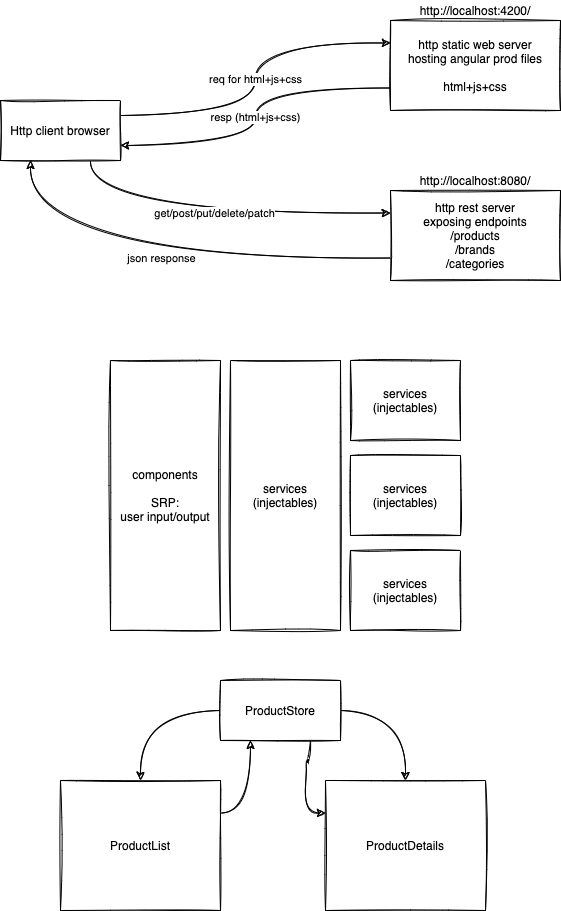

The diagram above was exported from draw.io. Its source (the exported page's mxGraphModel, read from the mxfile embedded in the PNG):
<mxGraphModel dx="883" dy="599" grid="1" gridSize="10" guides="1" tooltips="1" connect="1" arrows="1" fold="1" page="1" pageScale="1" pageWidth="827" pageHeight="1169" math="0" shadow="0">
  <root>
    <mxCell id="0" />
    <mxCell id="1" parent="0" />
    <mxCell id="8" value="resp (html+js+css)" style="edgeStyle=orthogonalEdgeStyle;rounded=0;orthogonalLoop=1;jettySize=auto;html=1;exitX=0;exitY=0.75;exitDx=0;exitDy=0;entryX=1;entryY=0.75;entryDx=0;entryDy=0;sketch=1;curved=1;" parent="1" source="2" target="6" edge="1">
      <mxGeometry relative="1" as="geometry" />
    </mxCell>
    <mxCell id="2" value="http static web server&lt;br&gt;hosting angular prod files&lt;br&gt;&lt;br&gt;html+js+css" style="rounded=0;whiteSpace=wrap;html=1;sketch=1;" parent="1" vertex="1">
      <mxGeometry x="490" y="80" width="170" height="90" as="geometry" />
    </mxCell>
    <mxCell id="10" value="json response" style="edgeStyle=orthogonalEdgeStyle;rounded=0;orthogonalLoop=1;jettySize=auto;html=1;exitX=0;exitY=0.75;exitDx=0;exitDy=0;entryX=0.25;entryY=1;entryDx=0;entryDy=0;sketch=1;curved=1;" parent="1" source="3" target="6" edge="1">
      <mxGeometry relative="1" as="geometry" />
    </mxCell>
    <mxCell id="3" value="http rest server&lt;br&gt;exposing endpoints&lt;br&gt;/products&lt;br&gt;/brands&lt;br&gt;/categories" style="rounded=0;whiteSpace=wrap;html=1;sketch=1;" parent="1" vertex="1">
      <mxGeometry x="490" y="250" width="170" height="90" as="geometry" />
    </mxCell>
    <mxCell id="4" value="http://localhost:4200/" style="text;html=1;strokeColor=none;fillColor=none;align=center;verticalAlign=middle;whiteSpace=wrap;rounded=0;sketch=1;" parent="1" vertex="1">
      <mxGeometry x="490" y="60" width="170" height="20" as="geometry" />
    </mxCell>
    <mxCell id="5" value="http://localhost:8080/" style="text;html=1;strokeColor=none;fillColor=none;align=center;verticalAlign=middle;whiteSpace=wrap;rounded=0;sketch=1;" parent="1" vertex="1">
      <mxGeometry x="490" y="230" width="170" height="20" as="geometry" />
    </mxCell>
    <mxCell id="7" value="req for html+js+css" style="edgeStyle=orthogonalEdgeStyle;rounded=0;orthogonalLoop=1;jettySize=auto;html=1;exitX=1;exitY=0.25;exitDx=0;exitDy=0;entryX=0;entryY=0.25;entryDx=0;entryDy=0;sketch=1;curved=1;" parent="1" source="6" target="2" edge="1">
      <mxGeometry relative="1" as="geometry" />
    </mxCell>
    <mxCell id="9" value="get/post/put/delete/patch" style="edgeStyle=orthogonalEdgeStyle;rounded=0;orthogonalLoop=1;jettySize=auto;html=1;exitX=0.75;exitY=1;exitDx=0;exitDy=0;entryX=0;entryY=0.25;entryDx=0;entryDy=0;sketch=1;curved=1;" parent="1" source="6" target="3" edge="1">
      <mxGeometry relative="1" as="geometry" />
    </mxCell>
    <mxCell id="6" value="Http client browser" style="rounded=0;whiteSpace=wrap;html=1;sketch=1;" parent="1" vertex="1">
      <mxGeometry x="100" y="160" width="120" height="60" as="geometry" />
    </mxCell>
    <mxCell id="11" value="components&lt;br&gt;&lt;br&gt;SRP:&lt;br&gt;user input/output" style="rounded=0;whiteSpace=wrap;html=1;sketch=1;" parent="1" vertex="1">
      <mxGeometry x="210" y="420" width="110" height="270" as="geometry" />
    </mxCell>
    <mxCell id="12" value="services&lt;br&gt;(injectables)" style="rounded=0;whiteSpace=wrap;html=1;sketch=1;" parent="1" vertex="1">
      <mxGeometry x="330" y="420" width="110" height="270" as="geometry" />
    </mxCell>
    <mxCell id="13" value="services&lt;br&gt;(injectables)" style="rounded=0;whiteSpace=wrap;html=1;sketch=1;" parent="1" vertex="1">
      <mxGeometry x="450" y="420" width="110" height="80" as="geometry" />
    </mxCell>
    <mxCell id="14" value="services&lt;br&gt;(injectables)" style="rounded=0;whiteSpace=wrap;html=1;sketch=1;" parent="1" vertex="1">
      <mxGeometry x="450" y="515" width="110" height="80" as="geometry" />
    </mxCell>
    <mxCell id="15" value="services&lt;br&gt;(injectables)" style="rounded=0;whiteSpace=wrap;html=1;sketch=1;" parent="1" vertex="1">
      <mxGeometry x="450" y="610" width="110" height="80" as="geometry" />
    </mxCell>
    <mxCell id="21" style="edgeStyle=orthogonalEdgeStyle;curved=1;rounded=0;sketch=1;orthogonalLoop=1;jettySize=auto;html=1;exitX=1;exitY=0.25;exitDx=0;exitDy=0;entryX=0.25;entryY=1;entryDx=0;entryDy=0;" parent="1" source="16" target="18" edge="1">
      <mxGeometry relative="1" as="geometry" />
    </mxCell>
    <mxCell id="16" value="ProductList" style="rounded=0;whiteSpace=wrap;html=1;sketch=1;" parent="1" vertex="1">
      <mxGeometry x="160" y="840" width="160" height="130" as="geometry" />
    </mxCell>
    <mxCell id="17" value="ProductDetails" style="rounded=0;whiteSpace=wrap;html=1;sketch=1;" parent="1" vertex="1">
      <mxGeometry x="425" y="840" width="160" height="130" as="geometry" />
    </mxCell>
    <mxCell id="19" style="edgeStyle=orthogonalEdgeStyle;curved=1;rounded=0;sketch=1;orthogonalLoop=1;jettySize=auto;html=1;exitX=0;exitY=0.5;exitDx=0;exitDy=0;" parent="1" source="18" target="16" edge="1">
      <mxGeometry relative="1" as="geometry" />
    </mxCell>
    <mxCell id="20" style="edgeStyle=orthogonalEdgeStyle;curved=1;rounded=0;sketch=1;orthogonalLoop=1;jettySize=auto;html=1;exitX=1;exitY=0.5;exitDx=0;exitDy=0;entryX=0.5;entryY=0;entryDx=0;entryDy=0;" parent="1" source="18" target="17" edge="1">
      <mxGeometry relative="1" as="geometry" />
    </mxCell>
    <mxCell id="22" style="edgeStyle=orthogonalEdgeStyle;curved=1;rounded=0;sketch=1;orthogonalLoop=1;jettySize=auto;html=1;exitX=0.75;exitY=1;exitDx=0;exitDy=0;entryX=0;entryY=0.25;entryDx=0;entryDy=0;" parent="1" source="18" target="17" edge="1">
      <mxGeometry relative="1" as="geometry" />
    </mxCell>
    <mxCell id="18" value="ProductStore" style="rounded=0;whiteSpace=wrap;html=1;sketch=1;" parent="1" vertex="1">
      <mxGeometry x="320" y="740" width="120" height="60" as="geometry" />
    </mxCell>
  </root>
</mxGraphModel>